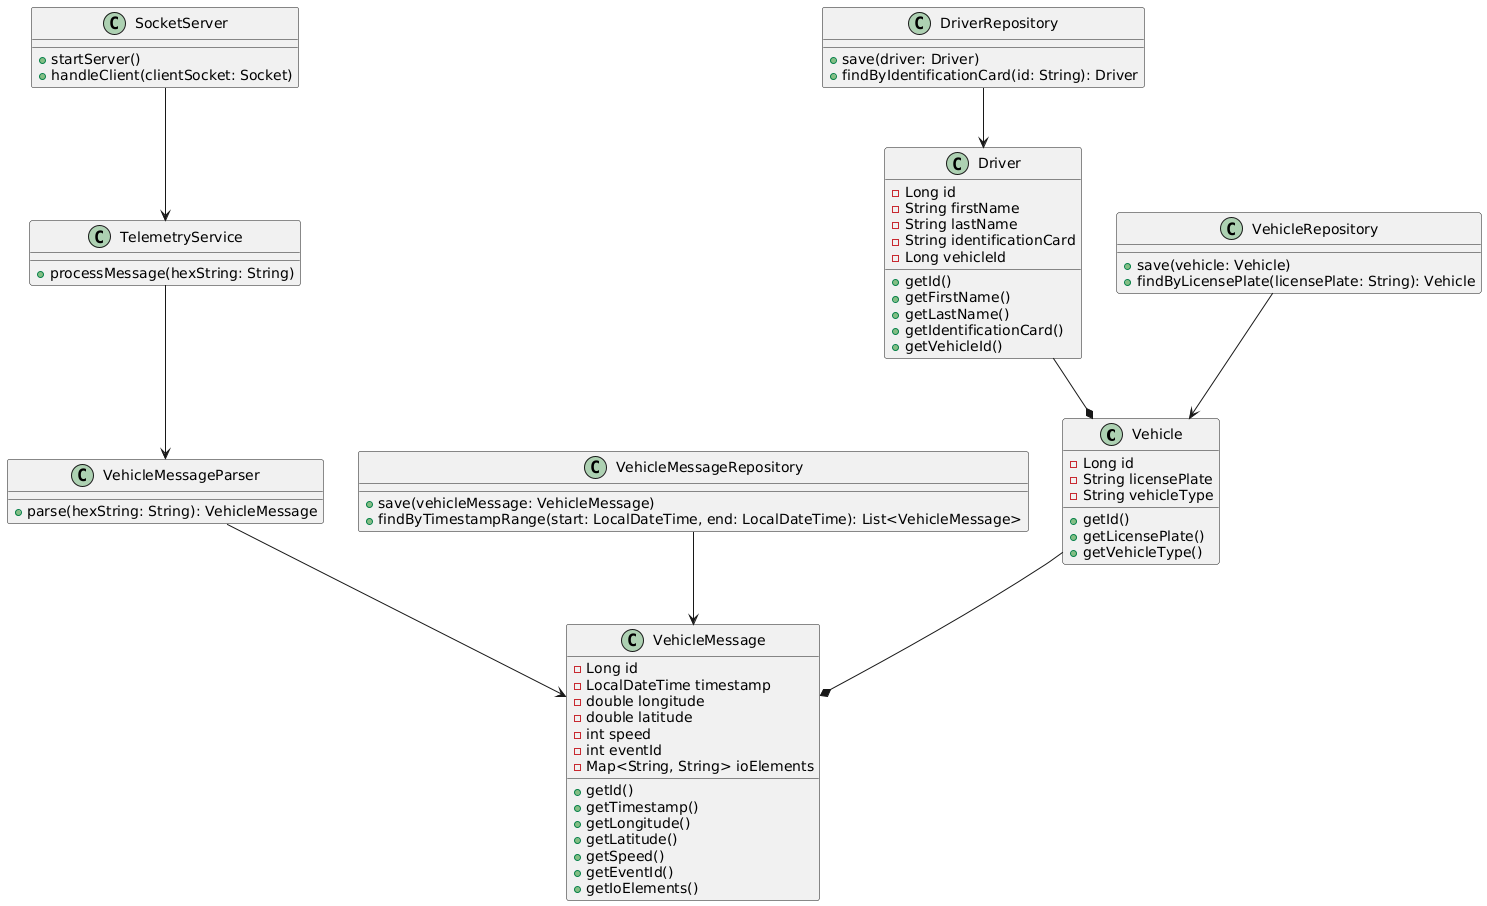

The diagram above was rendered by PlantUML. Its source (embedded in the PNG):
@startuml
class Vehicle {
    - Long id
    - String licensePlate
    - String vehicleType
    + getId()
    + getLicensePlate()
    + getVehicleType()
}

class Driver {
    - Long id
    - String firstName
    - String lastName
    - String identificationCard
    - Long vehicleId
    + getId()
    + getFirstName()
    + getLastName()
    + getIdentificationCard()
    + getVehicleId()
}

class VehicleMessage {
    - Long id
    - LocalDateTime timestamp
    - double longitude
    - double latitude
    - int speed
    - int eventId
    - Map<String, String> ioElements
    + getId()
    + getTimestamp()
    + getLongitude()
    + getLatitude()
    + getSpeed()
    + getEventId()
    + getIoElements()
}

class VehicleMessageParser {
    + parse(hexString: String): VehicleMessage
}

class VehicleRepository {
    + save(vehicle: Vehicle)
    + findByLicensePlate(licensePlate: String): Vehicle
}

class DriverRepository {
    + save(driver: Driver)
    + findByIdentificationCard(id: String): Driver
}

class VehicleMessageRepository {
    + save(vehicleMessage: VehicleMessage)
    + findByTimestampRange(start: LocalDateTime, end: LocalDateTime): List<VehicleMessage>
}

class TelemetryService {
    + processMessage(hexString: String)
}

class SocketServer {
    + startServer()
    + handleClient(clientSocket: Socket)
}

Vehicle --* VehicleMessage
Driver --* Vehicle
VehicleMessageParser --> VehicleMessage
VehicleRepository --> Vehicle
DriverRepository --> Driver
VehicleMessageRepository --> VehicleMessage
TelemetryService --> VehicleMessageParser
SocketServer --> TelemetryService
@enduml